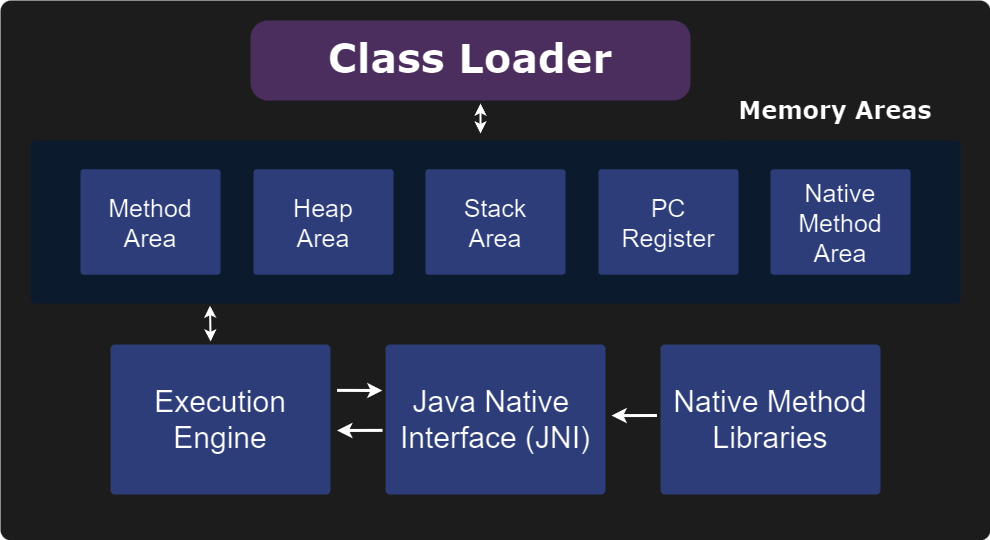

The diagram above was exported from draw.io. Its source (the exported page's mxGraphModel, read from the mxfile embedded in the PNG):
<mxGraphModel dx="1320" dy="1056" grid="1" gridSize="10" guides="1" tooltips="1" connect="1" arrows="1" fold="1" page="1" pageScale="1" pageWidth="827" pageHeight="1169" math="0" shadow="0">
  <root>
    <mxCell id="0" />
    <mxCell id="1" parent="0" />
    <mxCell id="yzrD-L7mTExKUPvymnpX-15" value="" style="rounded=1;whiteSpace=wrap;html=1;strokeColor=none;arcSize=2;fillColor=#e3e3e3;" vertex="1" parent="1">
      <mxGeometry x="50" y="410" width="990" height="540" as="geometry" />
    </mxCell>
    <mxCell id="yzrD-L7mTExKUPvymnpX-16" value="&lt;h1 style=&quot;line-height: 100%;&quot;&gt;&lt;span style=&quot;font-size: 40px;&quot;&gt;Class Loader&lt;/span&gt;&lt;/h1&gt;" style="rounded=1;whiteSpace=wrap;html=1;strokeColor=none;arcSize=22;fillColor=#dbbeee;fontFamily=Verdana;fillStyle=solid;" vertex="1" parent="1">
      <mxGeometry x="300" y="430" width="440" height="80" as="geometry" />
    </mxCell>
    <mxCell id="yzrD-L7mTExKUPvymnpX-25" value="" style="group" vertex="1" connectable="0" parent="1">
      <mxGeometry x="80" y="550" width="930" height="163" as="geometry" />
    </mxCell>
    <mxCell id="yzrD-L7mTExKUPvymnpX-1" value="&lt;h1&gt;&lt;br&gt;&lt;/h1&gt;" style="rounded=1;whiteSpace=wrap;html=1;arcSize=3;fillColor=#dae8fc;strokeColor=none;align=left;" vertex="1" parent="yzrD-L7mTExKUPvymnpX-25">
      <mxGeometry width="930" height="163" as="geometry" />
    </mxCell>
    <mxCell id="yzrD-L7mTExKUPvymnpX-24" value="" style="group" vertex="1" connectable="0" parent="yzrD-L7mTExKUPvymnpX-25">
      <mxGeometry x="50" y="28.764705882352942" width="830" height="105.47058823529412" as="geometry" />
    </mxCell>
    <mxCell id="yzrD-L7mTExKUPvymnpX-17" value="&lt;span style=&quot;font-size: 25px; background-color: initial;&quot;&gt;Method&lt;/span&gt;&lt;br&gt;&lt;font style=&quot;font-size: 25px;&quot;&gt;Area&lt;/font&gt;" style="rounded=1;whiteSpace=wrap;html=1;arcSize=3;fillColor=#B0C0FC;strokeColor=none;align=center;" vertex="1" parent="yzrD-L7mTExKUPvymnpX-24">
      <mxGeometry width="140" height="105.47058823529412" as="geometry" />
    </mxCell>
    <mxCell id="yzrD-L7mTExKUPvymnpX-18" value="&lt;span style=&quot;font-size: 25px;&quot;&gt;Heap&lt;/span&gt;&lt;br&gt;&lt;font style=&quot;font-size: 25px;&quot;&gt;Area&lt;/font&gt;" style="rounded=1;whiteSpace=wrap;html=1;arcSize=3;fillColor=#B0C0FC;strokeColor=none;align=center;" vertex="1" parent="yzrD-L7mTExKUPvymnpX-24">
      <mxGeometry x="173" width="140" height="105.47058823529412" as="geometry" />
    </mxCell>
    <mxCell id="yzrD-L7mTExKUPvymnpX-19" value="&lt;span style=&quot;font-size: 25px;&quot;&gt;Stack&lt;/span&gt;&lt;br&gt;&lt;font style=&quot;font-size: 25px;&quot;&gt;Area&lt;/font&gt;" style="rounded=1;whiteSpace=wrap;html=1;arcSize=3;fillColor=#B0C0FC;strokeColor=none;align=center;" vertex="1" parent="yzrD-L7mTExKUPvymnpX-24">
      <mxGeometry x="345" width="140" height="105.47058823529412" as="geometry" />
    </mxCell>
    <mxCell id="yzrD-L7mTExKUPvymnpX-20" value="&lt;span style=&quot;font-size: 25px;&quot;&gt;PC&lt;/span&gt;&lt;div&gt;&lt;span style=&quot;font-size: 25px;&quot;&gt;Register&lt;/span&gt;&lt;/div&gt;" style="rounded=1;whiteSpace=wrap;html=1;arcSize=3;fillColor=#B0C0FC;strokeColor=none;align=center;" vertex="1" parent="yzrD-L7mTExKUPvymnpX-24">
      <mxGeometry x="518" width="140" height="105.47058823529412" as="geometry" />
    </mxCell>
    <mxCell id="yzrD-L7mTExKUPvymnpX-21" value="&lt;span style=&quot;font-size: 25px;&quot;&gt;Native&lt;/span&gt;&lt;div&gt;&lt;span style=&quot;font-size: 25px;&quot;&gt;Method&lt;/span&gt;&lt;/div&gt;&lt;div&gt;&lt;span style=&quot;font-size: 25px;&quot;&gt;Area&lt;/span&gt;&lt;/div&gt;" style="rounded=1;whiteSpace=wrap;html=1;arcSize=3;fillColor=#B0C0FC;strokeColor=none;align=center;" vertex="1" parent="yzrD-L7mTExKUPvymnpX-24">
      <mxGeometry x="690" width="140" height="105.47058823529412" as="geometry" />
    </mxCell>
    <mxCell id="yzrD-L7mTExKUPvymnpX-26" value="" style="group" vertex="1" connectable="0" parent="1">
      <mxGeometry x="160" y="754" width="770" height="150" as="geometry" />
    </mxCell>
    <mxCell id="yzrD-L7mTExKUPvymnpX-2" value="&lt;font style=&quot;font-size: 30px;&quot;&gt;Execution&lt;br&gt;&lt;div style=&quot;&quot;&gt;&lt;span style=&quot;background-color: initial;&quot;&gt;Engine&lt;/span&gt;&lt;/div&gt;&lt;/font&gt;" style="rounded=1;whiteSpace=wrap;html=1;arcSize=3;fillColor=#B0C0FC;strokeColor=none;align=center;flipV=0;flipH=1;" vertex="1" parent="yzrD-L7mTExKUPvymnpX-26">
      <mxGeometry width="220" height="150" as="geometry" />
    </mxCell>
    <mxCell id="yzrD-L7mTExKUPvymnpX-22" value="&lt;span style=&quot;font-size: 30px;&quot;&gt;Java Native&amp;nbsp;&lt;/span&gt;&lt;div&gt;&lt;span style=&quot;font-size: 30px;&quot;&gt;Interface (JNI)&lt;/span&gt;&lt;/div&gt;" style="rounded=1;whiteSpace=wrap;html=1;arcSize=3;fillColor=#B0C0FC;strokeColor=none;align=center;flipV=0;flipH=1;" vertex="1" parent="yzrD-L7mTExKUPvymnpX-26">
      <mxGeometry x="275" width="220" height="150" as="geometry" />
    </mxCell>
    <mxCell id="yzrD-L7mTExKUPvymnpX-23" value="&lt;span style=&quot;font-size: 30px;&quot;&gt;Native Method&lt;/span&gt;&lt;div&gt;&lt;span style=&quot;font-size: 30px;&quot;&gt;Libraries&lt;/span&gt;&lt;/div&gt;" style="rounded=1;whiteSpace=wrap;html=1;arcSize=3;fillColor=#B0C0FC;strokeColor=none;align=center;flipV=0;flipH=1;" vertex="1" parent="yzrD-L7mTExKUPvymnpX-26">
      <mxGeometry x="550" width="220" height="150" as="geometry" />
    </mxCell>
    <mxCell id="yzrD-L7mTExKUPvymnpX-31" value="" style="endArrow=classic;html=1;rounded=0;exitX=0.343;exitY=0.722;exitDx=0;exitDy=0;exitPerimeter=0;strokeWidth=3;" edge="1" parent="yzrD-L7mTExKUPvymnpX-26">
      <mxGeometry width="50" height="50" relative="1" as="geometry">
        <mxPoint x="226.57000000000005" y="45.879999999999995" as="sourcePoint" />
        <mxPoint x="272" y="46" as="targetPoint" />
      </mxGeometry>
    </mxCell>
    <mxCell id="yzrD-L7mTExKUPvymnpX-32" value="" style="endArrow=classic;html=1;rounded=0;exitX=0.343;exitY=0.722;exitDx=0;exitDy=0;exitPerimeter=0;strokeWidth=3;" edge="1" parent="yzrD-L7mTExKUPvymnpX-26">
      <mxGeometry width="50" height="50" relative="1" as="geometry">
        <mxPoint x="271.9999999999999" y="85.88" as="sourcePoint" />
        <mxPoint x="226.56999999999994" y="86" as="targetPoint" />
      </mxGeometry>
    </mxCell>
    <mxCell id="yzrD-L7mTExKUPvymnpX-33" value="" style="endArrow=classic;html=1;rounded=0;exitX=0.343;exitY=0.722;exitDx=0;exitDy=0;exitPerimeter=0;strokeWidth=3;" edge="1" parent="yzrD-L7mTExKUPvymnpX-26">
      <mxGeometry width="50" height="50" relative="1" as="geometry">
        <mxPoint x="546.4299999999998" y="71" as="sourcePoint" />
        <mxPoint x="500.99999999999994" y="71.12" as="targetPoint" />
      </mxGeometry>
    </mxCell>
    <mxCell id="yzrD-L7mTExKUPvymnpX-27" value="&lt;h1 style=&quot;line-height: 100%;&quot;&gt;&lt;font style=&quot;font-size: 24px;&quot;&gt;Memory Areas&lt;/font&gt;&lt;/h1&gt;" style="rounded=1;whiteSpace=wrap;html=1;strokeColor=none;arcSize=2;fillColor=#e3e3e3;fontFamily=Verdana;fillStyle=solid;" vertex="1" parent="1">
      <mxGeometry x="770" y="490" width="230" height="57" as="geometry" />
    </mxCell>
    <mxCell id="yzrD-L7mTExKUPvymnpX-28" value="" style="endArrow=classic;startArrow=classic;html=1;rounded=0;strokeWidth=2;" edge="1" parent="1">
      <mxGeometry width="50" height="50" relative="1" as="geometry">
        <mxPoint x="530" y="543" as="sourcePoint" />
        <mxPoint x="530" y="513" as="targetPoint" />
        <Array as="points">
          <mxPoint x="530" y="533" />
        </Array>
      </mxGeometry>
    </mxCell>
    <mxCell id="yzrD-L7mTExKUPvymnpX-30" value="" style="endArrow=classic;startArrow=classic;html=1;rounded=0;strokeWidth=2;entryX=0.193;entryY=1.007;entryDx=0;entryDy=0;entryPerimeter=0;exitX=0.545;exitY=-0.027;exitDx=0;exitDy=0;exitPerimeter=0;" edge="1" parent="1">
      <mxGeometry width="50" height="50" relative="1" as="geometry">
        <mxPoint x="260.10000000000014" y="750.95" as="sourcePoint" />
        <mxPoint x="259.49000000000007" y="715.141" as="targetPoint" />
        <Array as="points" />
      </mxGeometry>
    </mxCell>
  </root>
</mxGraphModel>